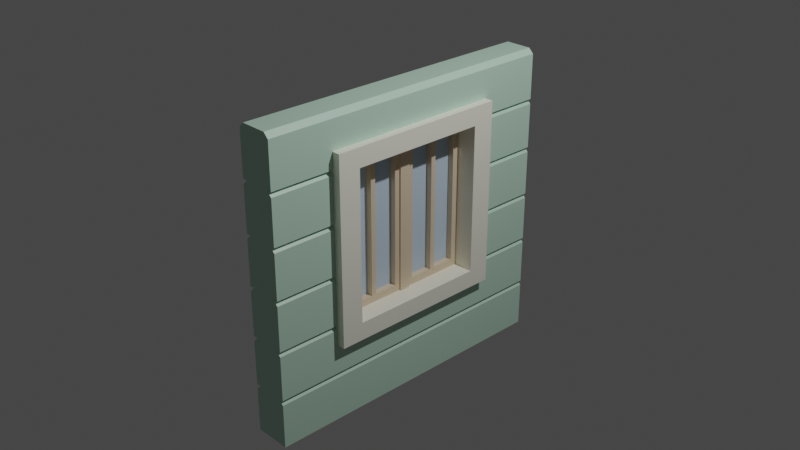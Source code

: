 # Source: Window01_house03.blend  (saved by Blender 2.90.8; exported with 4.5.12 LTS)
import bpy
from mathutils import Matrix  # noqa: F401  (used for matrix-valued properties, if any)

bpy.ops.wm.read_factory_settings(use_empty=True)
scene = bpy.context.scene
scene.name = 'Scene'

# ---- collections
col_collection = bpy.data.collections.new('Collection'); scene.collection.children.link(col_collection)

# ---- materials (node trees are filled in below, after node groups)
mat_green_house03 = bpy.data.materials.new('Green_house03')
mat_green_house03.alpha_threshold = 0.0
mat_green_house03.use_transparent_shadow = False
mat_green_house03.line_color = (0.0, 0.0, 0.0, 1.0)
mat_cream_house03 = bpy.data.materials.new('Cream_house03')
mat_cream_house03.use_transparent_shadow = False
mat_wood_house03 = bpy.data.materials.new('Wood_house03')
mat_wood_house03.use_transparent_shadow = False
mat_window_house03 = bpy.data.materials.new('Window_house03')
mat_window_house03.use_transparent_shadow = False

# ---- material node trees
mat_green_house03.use_nodes = True; mat_green_house03.node_tree.nodes.clear()
_N = mat_green_house03.node_tree.nodes; _L = mat_green_house03.node_tree.links
n0 = _N.new('ShaderNodeOutputMaterial'); n0.name = 'Material Output'; n0.location = (300, 300)
n1 = _N.new('ShaderNodeBsdfPrincipled'); n1.name = 'Principled BSDF'; n1.location = (10, 300)
n1.distribution = 'GGX'
n1.subsurface_method = 'BURLEY'
n1.inputs[0].default_value = (0.5089, 0.7305, 0.5972, 1.0)
n1.inputs[2].default_value = 0.4
n1.inputs[3].default_value = 1.45
n1.inputs[27].default_value = (0.0, 0.0, 0.0, 1.0)
n1.inputs[28].default_value = 1.0
_L.new(n1.outputs[0], n0.inputs[0])
n0.is_active_output = True
mat_cream_house03.use_nodes = True; mat_cream_house03.node_tree.nodes.clear()
_N = mat_cream_house03.node_tree.nodes; _L = mat_cream_house03.node_tree.links
n0 = _N.new('ShaderNodeBsdfPrincipled'); n0.name = 'Principled BSDF'; n0.location = (10, 300)
n0.distribution = 'GGX'
n0.subsurface_method = 'BURLEY'
n0.inputs[0].default_value = (0.8963, 0.8796, 0.7605, 1.0)
n0.inputs[3].default_value = 1.45
n0.inputs[27].default_value = (0.0, 0.0, 0.0, 1.0)
n0.inputs[28].default_value = 1.0
n1 = _N.new('ShaderNodeOutputMaterial'); n1.name = 'Material Output'; n1.location = (300, 300)
_L.new(n0.outputs[0], n1.inputs[0])
n1.is_active_output = True
mat_wood_house03.use_nodes = True; mat_wood_house03.node_tree.nodes.clear()
_N = mat_wood_house03.node_tree.nodes; _L = mat_wood_house03.node_tree.links
n0 = _N.new('ShaderNodeBsdfPrincipled'); n0.name = 'Principled BSDF'; n0.location = (10, 300)
n0.distribution = 'GGX'
n0.subsurface_method = 'BURLEY'
n0.inputs[0].default_value = (0.7305, 0.5841, 0.4125, 1.0)
n0.inputs[3].default_value = 1.45
n0.inputs[27].default_value = (0.0, 0.0, 0.0, 1.0)
n0.inputs[28].default_value = 1.0
n1 = _N.new('ShaderNodeOutputMaterial'); n1.name = 'Material Output'; n1.location = (300, 300)
_L.new(n0.outputs[0], n1.inputs[0])
n1.is_active_output = True
mat_window_house03.use_nodes = True; mat_window_house03.node_tree.nodes.clear()
_N = mat_window_house03.node_tree.nodes; _L = mat_window_house03.node_tree.links
n0 = _N.new('ShaderNodeBsdfPrincipled'); n0.name = 'Principled BSDF'; n0.location = (10, 300)
n0.distribution = 'GGX'
n0.subsurface_method = 'BURLEY'
n0.inputs[0].default_value = (0.5149, 0.6514, 0.7913, 1.0)
n0.inputs[3].default_value = 1.45
n0.inputs[27].default_value = (0.0, 0.0, 0.0, 1.0)
n0.inputs[28].default_value = 1.0
n1 = _N.new('ShaderNodeOutputMaterial'); n1.name = 'Material Output'; n1.location = (300, 300)
_L.new(n0.outputs[0], n1.inputs[0])
n1.is_active_output = True

# ---- world
world_world = bpy.data.worlds.new('World'); scene.world = world_world
world_world.use_nodes = True; world_world.node_tree.nodes.clear()
_N = world_world.node_tree.nodes; _L = world_world.node_tree.links
n0 = _N.new('ShaderNodeOutputWorld'); n0.name = 'World Output'; n0.location = (300, 300)
n1 = _N.new('ShaderNodeBackground'); n1.name = 'Background'; n1.location = (10, 300)
n1.inputs[0].default_value = (0.05088, 0.05088, 0.05088, 1.0)
_L.new(n1.outputs[0], n0.inputs[0])
n0.is_active_output = True
world_world.color = (0.05088, 0.05088, 0.05088)
world_world.use_sun_shadow = False
world_world.sun_shadow_jitter_overblur = 0.0

# ---- cameras
cam_camera = bpy.data.cameras.new('Camera')
cam_camera.clip_end = 100.0
cam_camera.ortho_scale = 7.314

# ---- lights
light_light = bpy.data.lights.new('Light', 'POINT')
light_light.transmission_factor = 0.0
light_light.energy = 1000.0
light_light.shadow_soft_size = 0.1
light_light.shadow_maximum_resolution = 0.006
light_light.use_absolute_resolution = True

# ---- meshes
me_cube_004 = bpy.data.meshes.new('Cube.004')
me_cube_004.from_pydata([(-0.1321, -1.722, -1.848), (-0.1321, -1.722, 1.456), (-0.1321, 1.722, -1.848), (-0.1321, 1.722, 1.456), (0.1279, -1.722, -1.848), (0.1279, -1.722, 1.456), (0.1279, 1.722, -1.848), (0.1279, 1.722, 1.456), (-0.1321, -1.722, -1.298), (-0.1321, -1.722, -0.7468), (-0.1321, -1.722, -0.196), (-0.1321, -1.722, 0.3548), (-0.1321, -1.722, 0.9057), (-0.1321, 1.722, 0.9057), (-0.1321, 1.722, 0.3548), (-0.1321, 1.722, -0.196), (-0.1321, 1.722, -0.7468), (-0.1321, 1.722, -1.298), (0.1279, 1.722, 0.9057), (0.1279, 1.722, 0.3548), (0.1279, 1.722, -0.196), (0.1279, 1.722, -0.7468), (0.1279, 1.722, -1.298), (0.1279, -1.722, 0.9057), (0.1279, -1.722, 0.3548), (0.1279, -1.722, -0.196), (0.1279, -1.722, -0.7468), (0.1279, -1.722, -1.298), (-0.2051, -1.722, 0.9057), (-0.2051, 1.722, 0.9057), (0.2009, 1.722, 0.9057), (0.2009, -1.722, 0.9057), (0.2009, 1.722, -1.848), (0.2009, -1.722, -1.848), (0.2009, 1.722, -1.298), (0.2009, -1.722, -1.298), (0.2009, 1.722, -0.7468), (0.2009, -1.722, -0.7468), (0.2009, 1.722, -0.196), (0.2009, -1.722, -0.196), (0.2009, 1.722, 0.3548), (0.2009, -1.722, 0.3548), (-0.2051, -1.722, -1.848), (-0.2051, 1.722, -1.848), (-0.2051, -1.722, -1.298), (-0.2051, 1.722, -1.298), (-0.2051, -1.722, -0.7468), (-0.2051, 1.722, -0.7468), (-0.2051, -1.722, -0.196), (-0.2051, 1.722, -0.196), (-0.2051, -1.722, 0.3548), (-0.2051, 1.722, 0.3548), (-0.1502, -1.722, 1.456), (-0.2051, -1.722, 1.402), (-0.2051, 1.722, 1.402), (-0.1502, 1.722, 1.456), (0.1459, 1.722, 1.456), (0.2009, 1.722, 1.402), (0.2009, -1.722, 1.402), (0.1459, -1.722, 1.456), (0.1459, 1.722, -1.298), (0.2009, 1.722, -1.353), (0.2009, -1.722, -1.353), (0.1459, -1.722, -1.298), (0.1459, 1.722, -0.7468), (0.2009, 1.722, -0.8018), (0.2009, -1.722, -0.8018), (0.1459, -1.722, -0.7468), (0.1459, 1.722, -0.196), (0.2009, 1.722, -0.2509), (0.2009, -1.722, -0.2509), (0.1459, -1.722, -0.196), (0.1459, 1.722, 0.3548), (0.2009, 1.722, 0.2999), (0.2009, -1.722, 0.2999), (0.1459, -1.722, 0.3548), (0.1459, 1.722, 0.9057), (0.2009, 1.722, 0.8507), (0.2009, -1.722, 0.8507), (0.1459, -1.722, 0.9057), (-0.1502, -1.722, -1.298), (-0.2051, -1.722, -1.353), (-0.2051, 1.722, -1.353), (-0.1502, 1.722, -1.298), (-0.1502, -1.722, -0.7468), (-0.2051, -1.722, -0.8018), (-0.2051, 1.722, -0.8018), (-0.1502, 1.722, -0.7468), (-0.1502, -1.722, -0.196), (-0.2051, -1.722, -0.2509), (-0.2051, 1.722, -0.2509), (-0.1502, 1.722, -0.196), (-0.1502, -1.722, 0.3548), (-0.2051, -1.722, 0.2999), (-0.2051, 1.722, 0.2999), (-0.1502, 1.722, 0.3548), (-0.1502, -1.722, 0.9057), (-0.2051, -1.722, 0.8507), (-0.2051, 1.722, 0.8507), (-0.1502, 1.722, 0.9057), (0.2009, -0.7985, -0.196), (0.1279, -0.7985, -0.196), (-0.1502, -0.7985, -0.7468), (-0.2051, -0.7985, -0.7468), (0.2009, -0.7985, 0.2999), (0.2009, -0.7985, -0.2509), (0.1459, -0.7985, -0.7468), (0.1879, -0.7985, -0.7888), (0.1279, -0.7985, 0.3548), (0.2009, -0.7985, 0.3548), (0.1459, -0.7985, -0.196), (-0.1922, -0.7985, -0.7888), (0.1459, -0.7985, 0.3548), (-0.1321, -0.7985, -0.7468), (0.1279, -0.7985, -0.7468), (0.2009, -0.7985, -0.7468), (-0.2051, -0.7985, 0.8507), (-0.2051, -0.7985, 0.3548), (-0.2051, -0.7985, -0.2509), (-0.1502, -0.7985, -0.196), (-0.2051, -0.7985, 0.2999), (-0.1321, -0.7985, 0.3548), (0.2009, -0.7985, 0.8507), (-0.1321, -0.7985, -0.196), (0.1708, -0.7985, 0.8808), (-0.2051, -0.7985, -0.196), (-0.1502, -0.7985, 0.3548), (-0.1751, -0.7985, 0.8808), (0.2009, 0.7985, -0.196), (0.1279, 0.7985, -0.196), (-0.2051, 0.7985, 0.8507), (0.2009, 0.7985, 0.2999), (0.2009, 0.7985, -0.2509), (0.2009, 0.7985, 0.8507), (0.1279, 0.7985, 0.3548), (0.2009, 0.7985, 0.3548), (0.1459, 0.7985, -0.196), (0.1459, 0.7985, 0.3548), (0.1708, 0.7985, 0.8808), (-0.1751, 0.7985, 0.8808), (-0.1502, 0.7985, -0.7468), (-0.2051, 0.7985, -0.7468), (-0.2051, 0.7985, 0.3548), (-0.2051, 0.7985, -0.2509), (-0.1502, 0.7985, -0.196), (-0.2051, 0.7985, 0.2999), (0.1459, 0.7985, -0.7468), (-0.1321, 0.7985, 0.3548), (0.1879, 0.7985, -0.7888), (-0.1922, 0.7985, -0.7888), (-0.1321, 0.7985, -0.196), (-0.2051, 0.7985, -0.196), (-0.1321, 0.7985, -0.7468), (-0.1502, 0.7985, 0.3548), (0.1279, 0.7985, -0.7468), (0.2009, 0.7985, -0.7468), (0.06908, -0.7985, 0.8703), (0.06908, -0.7985, -0.778), (-0.07333, -0.7985, 0.8703), (-0.07333, -0.7985, -0.778), (-0.07333, -0.1198, -0.778), (0.06908, -0.1198, 0.8703), (-0.07333, -0.1198, 0.8703), (0.06908, -0.1198, -0.778), (-0.07333, -0.6967, -0.778), (0.06908, -0.6967, 0.8703), (-0.07333, -0.6967, 0.8703), (0.06908, -0.6967, -0.778), (-0.07333, -0.7985, 0.7878), (0.06908, -0.7985, 0.7878), (-0.07333, -0.1198, 0.7878), (0.06908, -0.1198, 0.7878), (-0.07333, -0.6967, 0.7878), (0.06908, -0.6967, 0.7878), (0.06908, -0.7985, -0.6997), (-0.07333, -0.1198, -0.6997), (0.06908, -0.1198, -0.6997), (-0.07333, -0.6967, -0.6997), (0.06908, -0.6967, -0.6997), (-0.07333, -0.7985, -0.6997), (-0.07333, -0.4393, 0.8703), (0.06908, -0.4393, -0.778), (-0.07333, -0.4393, -0.778), (0.06908, -0.4393, 0.8703), (0.06908, -0.4393, 0.7878), (-0.07333, -0.4393, 0.7878), (-0.07333, -0.4393, -0.6997), (0.06908, -0.4393, -0.6997), (-0.07333, -0.3836, 0.8703), (0.06908, -0.3836, -0.778), (-0.07333, -0.3836, 0.7878), (-0.07333, -0.3836, -0.6997), (-0.07333, -0.3836, -0.778), (0.06908, -0.3836, 0.8703), (0.06908, -0.3836, 0.7878), (0.06908, -0.3836, -0.6997), (-0.07333, -0.7985, 0.3416), (0.06908, -0.7985, 0.3416), (-0.07333, -0.1198, 0.3416), (0.06908, -0.1198, 0.3416), (-0.07333, -0.6967, 0.3416), (0.06908, -0.6967, 0.3416), (-0.07333, -0.4393, 0.3416), (0.06908, -0.4393, 0.3416), (0.06908, -0.3836, 0.3416), (-0.07333, -0.3836, 0.3416), (0.06908, -0.7985, -0.1791), (-0.07333, -0.1198, -0.1791), (0.06908, -0.1198, -0.1791), (-0.07333, -0.6967, -0.1791), (0.06908, -0.6967, -0.1791), (-0.07333, -0.4393, -0.1791), (0.06908, -0.4393, -0.1791), (0.06908, -0.3836, -0.1791), (-0.07333, -0.3836, -0.1791), (-0.07333, -0.7985, -0.1791), (0.03505, -0.4393, 0.7878), (0.03505, -0.6967, 0.7878), (-0.0393, -0.3836, 0.7878), (-0.0393, -0.1198, 0.7878), (-0.0393, -0.1198, -0.1791), (-0.0393, -0.1198, -0.6997), (0.03505, -0.1198, -0.1791), (0.03505, -0.1198, -0.6997), (-0.0393, -0.6967, -0.1791), (-0.0393, -0.6967, -0.6997), (0.03505, -0.6967, -0.1791), (0.03505, -0.6967, -0.6997), (-0.0393, -0.3836, -0.6997), (0.03505, -0.4393, -0.6997), (-0.0393, -0.6967, 0.7878), (-0.0393, -0.4393, 0.7878), (-0.0393, -0.4393, -0.6997), (-0.0393, -0.4393, -0.1791), (0.03505, -0.4393, -0.1791), (0.03505, -0.1198, 0.7878), (0.03505, -0.3836, 0.7878), (0.03505, -0.3836, -0.6997), (0.03505, -0.3836, -0.1791), (-0.0393, -0.3836, -0.1791), (-0.0393, -0.1198, 0.3416), (0.03505, -0.1198, 0.3416), (-0.0393, -0.6967, 0.3416), (0.03505, -0.6967, 0.3416), (-0.0393, -0.4393, 0.3416), (0.03505, -0.4393, 0.3416), (0.03505, -0.3836, 0.3416), (-0.0393, -0.3836, 0.3416), (-0.07333, -0.05989, 0.8703), (0.06908, -0.05989, -0.778), (-0.07333, -0.05989, -0.778), (0.06908, -0.05989, 0.8703), (0.06908, -0.05989, 0.7878), (-0.07333, -0.05989, 0.7878), (-0.07333, -0.05989, -0.6997), (0.06908, -0.05989, -0.6997), (-0.07333, -0.05989, 0.3416), (0.06908, -0.05989, 0.3416), (0.06908, -0.05989, -0.1791), (-0.07333, -0.05989, -0.1791), (-0.092, -0.05989, 0.8703), (0.08774, -0.05989, -0.778), (-0.092, -0.05989, 0.7878), (-0.092, -0.05989, -0.6997), (-0.092, -0.05989, 0.3416), (-0.092, -0.05989, -0.1791), (-0.092, -0.05989, -0.778), (0.08774, -0.05989, 0.8703), (0.08774, -0.05989, 0.7878), (0.08774, -0.05989, -0.6997), (0.08774, -0.05989, 0.3416), (0.08774, -0.05989, -0.1791), (0.06908, 0.7985, 0.8703), (0.06908, 0.7985, -0.778), (-0.07333, 0.7985, 0.8703), (-0.07333, 0.7985, -0.778), (-0.07333, -8.598e-08, -0.778), (0.06908, -8.598e-08, 0.8703), (-0.07333, -8.598e-08, 0.8703), (0.06908, -8.598e-08, -0.778), (-0.07333, 0.1198, -0.778), (0.06908, 0.1198, 0.8703), (-0.07333, 0.1198, 0.8703), (0.06908, 0.1198, -0.778), (-0.07333, 0.6967, -0.778), (0.06908, 0.6967, 0.8703), (-0.07333, 0.6967, 0.8703), (0.06908, 0.6967, -0.778), (-0.07333, 0.7985, 0.7878), (0.06908, 0.7985, 0.7878), (0.06908, -8.598e-08, 0.7878), (-0.07333, -8.598e-08, 0.7878), (-0.07333, 0.1198, 0.7878), (0.06908, 0.1198, 0.7878), (-0.07333, 0.6967, 0.7878), (0.06908, 0.6967, 0.7878), (0.06908, 0.7985, -0.6997), (0.06908, -8.598e-08, -0.6997), (-0.07333, -8.598e-08, -0.6997), (-0.07333, 0.1198, -0.6997), (0.06908, 0.1198, -0.6997), (-0.07333, 0.6967, -0.6997), (0.06908, 0.6967, -0.6997), (-0.07333, 0.7985, -0.6997), (-0.07333, 0.4393, 0.8703), (0.06908, 0.4393, -0.778), (-0.07333, 0.4393, -0.778), (0.06908, 0.4393, 0.8703), (0.06908, 0.4393, 0.7878), (-0.07333, 0.4393, 0.7878), (-0.07333, 0.4393, -0.6997), (0.06908, 0.4393, -0.6997), (-0.07333, 0.3836, 0.8703), (0.06908, 0.3836, -0.778), (-0.07333, 0.3836, 0.7878), (-0.07333, 0.3836, -0.6997), (-0.07333, 0.3836, -0.778), (0.06908, 0.3836, 0.8703), (0.06908, 0.3836, 0.7878), (0.06908, 0.3836, -0.6997), (-0.07333, 0.7985, 0.3416), (0.06908, 0.7985, 0.3416), (0.06908, -8.598e-08, 0.3416), (-0.07333, -8.598e-08, 0.3416), (-0.07333, 0.1198, 0.3416), (0.06908, 0.1198, 0.3416), (-0.07333, 0.6967, 0.3416), (0.06908, 0.6967, 0.3416), (-0.07333, 0.4393, 0.3416), (0.06908, 0.4393, 0.3416), (0.06908, 0.3836, 0.3416), (-0.07333, 0.3836, 0.3416), (0.06908, 0.7985, -0.1791), (0.06908, -8.598e-08, -0.1791), (-0.07333, -8.598e-08, -0.1791), (-0.07333, 0.1198, -0.1791), (0.06908, 0.1198, -0.1791), (-0.07333, 0.6967, -0.1791), (0.06908, 0.6967, -0.1791), (-0.07333, 0.4393, -0.1791), (0.06908, 0.4393, -0.1791), (0.06908, 0.3836, -0.1791), (-0.07333, 0.3836, -0.1791), (-0.07333, 0.7985, -0.1791), (0.03505, 0.4393, 0.7878), (0.03505, 0.6967, 0.7878), (-0.0393, 0.3836, 0.7878), (-0.0393, 0.1198, 0.7878), (-0.0393, 0.1198, -0.1791), (-0.0393, 0.1198, -0.6997), (0.03505, 0.1198, -0.1791), (0.03505, 0.1198, -0.6997), (-0.0393, 0.6967, -0.1791), (-0.0393, 0.6967, -0.6997), (0.03505, 0.6967, -0.1791), (0.03505, 0.6967, -0.6997), (-0.0393, 0.3836, -0.6997), (0.03505, 0.4393, -0.6997), (-0.0393, 0.6967, 0.7878), (-0.0393, 0.4393, 0.7878), (-0.0393, 0.4393, -0.6997), (-0.0393, 0.4393, -0.1791), (0.03505, 0.4393, -0.1791), (0.03505, 0.1198, 0.7878), (0.03505, 0.3836, 0.7878), (0.03505, 0.3836, -0.6997), (0.03505, 0.3836, -0.1791), (-0.0393, 0.3836, -0.1791), (-0.0393, 0.1198, 0.3416), (0.03505, 0.1198, 0.3416), (-0.0393, 0.6967, 0.3416), (0.03505, 0.6967, 0.3416), (-0.0393, 0.4393, 0.3416), (0.03505, 0.4393, 0.3416), (0.03505, 0.3836, 0.3416), (-0.0393, 0.3836, 0.3416), (-0.07333, 0.05989, 0.8703), (0.06908, 0.05989, -0.778), (-0.07333, 0.05989, -0.778), (0.06908, 0.05989, 0.8703), (0.06908, 0.05989, 0.7878), (-0.07333, 0.05989, 0.7878), (-0.07333, 0.05989, -0.6997), (0.06908, 0.05989, -0.6997), (-0.07333, 0.05989, 0.3416), (0.06908, 0.05989, 0.3416), (0.06908, 0.05989, -0.1791), (-0.07333, 0.05989, -0.1791), (-0.092, 0.05989, 0.8703), (-0.092, -8.598e-08, 0.8703), (0.08774, 0.05989, -0.778), (0.08774, -8.598e-08, -0.778), (0.08774, -8.598e-08, -0.6997), (-0.092, -8.598e-08, -0.6997), (-0.092, -8.598e-08, -0.778), (0.08774, -8.598e-08, 0.8703), (0.08774, -8.598e-08, 0.7878), (-0.092, -8.598e-08, 0.7878), (-0.092, 0.05989, 0.7878), (0.08774, -8.598e-08, -0.1791), (-0.092, -8.598e-08, -0.1791), (-0.092, 0.05989, -0.6997), (0.08774, -8.598e-08, 0.3416), (-0.092, -8.598e-08, 0.3416), (-0.092, 0.05989, 0.3416), (-0.092, 0.05989, -0.1791), (-0.092, 0.05989, -0.778), (0.08774, 0.05989, 0.8703), (0.08774, 0.05989, 0.7878), (0.08774, 0.05989, -0.6997), (0.08774, 0.05989, 0.3416), (0.08774, 0.05989, -0.1791), (0.0006203, -0.7269, -0.7761), (0.0006203, -0.7269, 0.8419), (0.0006203, 0.7269, -0.7761), (0.0006203, 0.7269, 0.8419), (-0.004873, -0.7269, -0.7761), (-0.004873, -0.7269, 0.8419), (-0.004873, 0.7269, -0.7761), (-0.004873, 0.7269, 0.8419), (-0.248, -1.017, 0.88), (-0.248, -1.017, 1.088), (0.2926, -1.017, 0.88), (0.2926, -1.017, 1.088), (-0.248, -0.7705, 0.88), (-0.248, -0.7705, 1.088), (0.2926, -0.7705, 0.88), (0.2926, -0.7705, 1.088), (-0.248, -0.7705, -0.9745), (-0.248, -1.017, -0.9745), (0.2926, -1.017, -0.9745), (0.2926, -0.7705, -0.9745), (-0.248, -0.7705, -0.7782), (-0.248, -1.017, -0.7782), (0.2926, -1.017, -0.7782), (0.2926, -0.7705, -0.7782), (-0.248, 1.017, 0.88), (-0.248, 1.017, 1.088), (-0.248, -7.567e-08, 0.88), (-0.248, -7.567e-08, 1.088), (0.2926, 1.017, 0.88), (0.2926, 1.017, 1.088), (0.2926, -7.567e-08, 0.88), (0.2926, -7.567e-08, 1.088), (-0.248, 0.7705, 0.88), (-0.248, 0.7705, 1.088), (0.2926, 0.7705, 0.88), (0.2926, 0.7705, 1.088), (-0.248, 0.7705, -0.9745), (-0.248, 1.017, -0.9745), (0.2926, 1.017, -0.9745), (0.2926, 0.7705, -0.9745), (-0.248, 0.7705, -0.7782), (-0.248, 1.017, -0.7782), (0.2926, 1.017, -0.7782), (0.2926, 0.7705, -0.7782), (0.2926, -7.567e-08, -0.9745), (-0.248, -7.567e-08, -0.9745), (-0.248, -7.567e-08, -0.7782), (0.2926, -7.567e-08, -0.7782)], [], [(13, 3, 7, 18), (23, 5, 1, 12), (2, 6, 4, 0), (7, 3, 1, 5), (4, 27, 8, 0), (27, 26, 9, 8), (26, 25, 10, 9), (25, 24, 11, 10), (24, 23, 12, 11), (2, 17, 22, 6), (17, 16, 21, 22), (16, 15, 20, 21), (15, 14, 19, 20), (14, 13, 18, 19), (3, 55, 52, 1), (28, 53, 54, 29), (13, 29, 54, 55, 3), (7, 56, 57, 30, 18), (12, 28, 29, 13), (5, 59, 56, 7), (30, 57, 58, 31), (23, 31, 58, 59, 5), (22, 60, 61, 32, 6), (18, 30, 31, 23), (27, 63, 60, 22), (32, 61, 62, 33), (4, 33, 62, 63, 27), (21, 64, 65, 34, 22), (6, 32, 33, 4), (26, 67, 106, 114), (34, 65, 66, 35), (27, 35, 66, 67, 26), (20, 68, 69, 36, 21), (22, 34, 35, 27), (25, 71, 110, 101), (36, 69, 132, 155), (26, 37, 70, 71, 25), (19, 72, 73, 38, 20), (21, 36, 155, 154), (24, 75, 112, 108), (38, 73, 131, 128), (25, 39, 74, 75, 24), (18, 76, 77, 40, 19), (20, 38, 128, 129), (23, 79, 76, 18), (40, 77, 133, 135), (24, 41, 78, 79, 23), (8, 80, 81, 42, 0), (19, 40, 135, 134), (17, 83, 80, 8), (42, 81, 82, 43), (2, 43, 82, 83, 17), (9, 84, 85, 44, 8), (0, 42, 43, 2), (16, 87, 140, 152), (44, 85, 86, 45), (17, 45, 86, 87, 16), (10, 88, 89, 46, 9), (8, 44, 45, 17), (15, 91, 144, 150), (46, 89, 118, 103), (16, 47, 90, 91, 15), (11, 92, 93, 48, 10), (9, 46, 103, 113), (14, 95, 153, 147), (48, 93, 120, 125), (15, 49, 94, 95, 14), (12, 96, 97, 50, 11), (10, 48, 125, 123), (13, 99, 96, 12), (50, 97, 116, 117), (14, 51, 98, 99, 13), (11, 50, 117, 121), (54, 53, 52, 55), (58, 57, 56, 59), (62, 61, 60, 63), (66, 65, 64, 146, 148, 107, 106, 67), (70, 105, 110, 71), (74, 104, 112, 75), (78, 122, 124, 138, 133, 77, 76, 79), (82, 81, 80, 83), (86, 85, 84, 102, 111, 149, 140, 87), (90, 143, 144, 91), (94, 145, 153, 95), (98, 130, 139, 127, 116, 97, 96, 99), (1, 52, 53, 28, 12), (152, 141, 47, 16), (136, 132, 69, 68), (119, 118, 89, 88), (126, 120, 93, 92), (137, 131, 73, 72), (142, 130, 98, 51), (123, 119, 88, 10), (108, 109, 41, 24), (111, 107, 148, 149), (134, 137, 72, 19), (154, 146, 64, 21), (150, 151, 49, 15), (101, 100, 39, 25), (121, 126, 92, 11), (149, 148, 146, 154, 155, 132, 136, 129, 128, 131, 137, 134, 135, 133, 138, 139, 130, 142, 147, 153, 145, 151, 150, 144, 143, 141, 152, 140), (124, 127, 139, 138), (113, 102, 84, 9), (147, 142, 51, 14), (115, 105, 70, 37), (109, 122, 78, 41), (114, 115, 37, 26), (107, 111, 102, 113, 103, 118, 119, 123, 125, 120, 126, 121, 117, 116, 127, 124, 122, 109, 108, 112, 104, 100, 101, 110, 105, 115, 114, 106), (100, 104, 74, 39), (141, 143, 90, 47), (129, 136, 68, 20), (151, 145, 94, 49), (165, 166, 158, 156), (169, 156, 158, 168), (164, 167, 157, 159), (173, 165, 156, 169), (190, 188, 162, 170), (252, 251, 161, 171), (250, 249, 163, 160), (251, 248, 162, 161), (168, 158, 166, 172), (184, 183, 165, 173), (182, 181, 167, 164), (183, 180, 166, 165), (205, 190, 218, 247), (196, 168, 172, 200), (257, 252, 171, 199), (184, 173, 217, 216), (201, 173, 169, 197), (197, 169, 168, 196), (157, 174, 179, 159), (167, 178, 174, 157), (192, 191, 175, 160), (249, 255, 176, 163), (159, 179, 177, 164), (181, 187, 178, 167), (189, 195, 187, 181), (164, 177, 186, 182), (177, 209, 224, 225), (204, 194, 184, 203), (193, 188, 180, 183), (192, 189, 181, 182), (194, 193, 183, 184), (172, 166, 180, 185), (171, 161, 193, 194), (160, 163, 189, 192), (161, 162, 188, 193), (194, 204, 246, 236), (163, 176, 195, 189), (182, 186, 191, 192), (202, 185, 190, 205), (185, 180, 188, 190), (211, 202, 205, 214), (176, 208, 222, 223), (213, 204, 203, 212), (203, 184, 216, 245), (206, 197, 196, 215), (210, 201, 197, 206), (256, 253, 262, 264), (207, 175, 221, 220), (258, 257, 199, 208), (215, 196, 200, 209), (213, 195, 237, 238), (185, 202, 244, 231), (179, 215, 209, 177), (255, 258, 208, 176), (178, 187, 229, 227), (178, 210, 206, 174), (174, 206, 215, 179), (214, 205, 247, 239), (195, 213, 212, 187), (173, 201, 243, 217), (186, 211, 214, 191), (191, 214, 239, 228), (210, 178, 227, 226), (172, 185, 231, 230), (198, 207, 220, 240), (190, 170, 219, 218), (186, 177, 225, 232), (208, 199, 241, 222), (209, 200, 242, 224), (201, 210, 226, 243), (171, 194, 236, 235), (170, 198, 240, 219), (202, 211, 233, 244), (175, 191, 228, 221), (195, 176, 223, 237), (211, 186, 232, 233), (199, 171, 235, 241), (212, 203, 245, 234), (187, 212, 234, 229), (200, 172, 230, 242), (204, 213, 238, 246), (236, 246, 247, 218), (246, 238, 239, 247), (238, 237, 228, 239), (237, 223, 221, 228), (223, 222, 220, 221), (222, 241, 240, 220), (241, 235, 219, 240), (235, 236, 218, 219), (231, 244, 245, 216), (244, 233, 234, 245), (233, 232, 229, 234), (232, 225, 227, 229), (225, 224, 226, 227), (224, 242, 243, 226), (242, 230, 217, 243), (230, 231, 216, 217), (175, 207, 259, 254), (277, 251, 267, 395), (207, 198, 256, 259), (249, 279, 391, 261), (160, 175, 254, 250), (198, 170, 253, 256), (250, 254, 263, 266), (277, 278, 248, 251), (276, 279, 249, 250), (276, 250, 266, 394), (170, 162, 248, 253), (262, 260, 389, 397), (264, 262, 397, 403), (266, 263, 393, 394), (265, 264, 403, 400), (263, 265, 400, 393), (392, 399, 271, 269), (399, 402, 270, 271), (391, 392, 269, 261), (402, 396, 268, 270), (396, 395, 267, 268), (252, 257, 270, 268), (254, 259, 265, 263), (258, 255, 269, 271), (257, 258, 271, 270), (251, 252, 268, 267), (259, 256, 264, 265), (253, 248, 260, 262), (255, 249, 261, 269), (248, 278, 389, 260), (285, 272, 274, 286), (289, 288, 274, 272), (290, 277, 278, 291), (284, 275, 273, 287), (295, 289, 272, 285), (278, 389, 397, 291), (314, 292, 282, 312), (380, 293, 281, 379), (378, 280, 283, 377), (379, 281, 282, 376), (288, 294, 286, 274), (308, 295, 285, 307), (306, 284, 287, 305), (307, 285, 286, 304), (331, 375, 346, 314), (320, 326, 294, 288), (385, 325, 293, 380), (308, 344, 345, 295), (297, 392, 399, 333), (327, 321, 289, 295), (322, 290, 291, 323), (321, 320, 288, 289), (273, 275, 303, 296), (279, 297, 298, 276), (287, 273, 296, 302), (279, 391, 392, 297), (316, 280, 299, 315), (377, 283, 300, 383), (275, 284, 301, 303), (305, 287, 302, 311), (313, 305, 311, 319), (284, 306, 310, 301), (301, 353, 352, 337), (330, 329, 308, 318), (317, 307, 304, 312), (316, 306, 305, 313), (318, 308, 307, 317), (294, 309, 304, 286), (293, 318, 317, 281), (280, 316, 313, 283), (281, 317, 312, 282), (318, 364, 374, 330), (283, 313, 319, 300), (306, 316, 315, 310), (328, 331, 314, 309), (309, 314, 312, 304), (339, 342, 331, 328), (300, 351, 350, 336), (341, 340, 329, 330), (329, 373, 344, 308), (332, 343, 320, 321), (333, 322, 323, 334), (338, 332, 321, 327), (384, 404, 398, 381), (335, 348, 349, 299), (386, 336, 325, 385), (343, 337, 326, 320), (341, 366, 365, 319), (309, 359, 372, 328), (303, 301, 337, 343), (383, 300, 336, 386), (302, 355, 357, 311), (290, 396, 395, 277), (302, 296, 332, 338), (297, 333, 334, 298), (296, 303, 343, 332), (342, 367, 375, 331), (319, 311, 340, 341), (295, 345, 371, 327), (310, 315, 342, 339), (315, 356, 367, 342), (338, 354, 355, 302), (294, 358, 359, 309), (324, 368, 348, 335), (314, 346, 347, 292), (310, 360, 353, 301), (336, 350, 369, 325), (337, 352, 370, 326), (327, 371, 354, 338), (293, 363, 364, 318), (292, 347, 368, 324), (328, 372, 361, 339), (299, 349, 356, 315), (319, 365, 351, 300), (339, 361, 360, 310), (325, 369, 363, 293), (340, 362, 373, 329), (311, 357, 362, 340), (326, 370, 358, 294), (330, 374, 366, 341), (364, 346, 375, 374), (374, 375, 367, 366), (366, 367, 356, 365), (365, 356, 349, 351), (351, 349, 348, 350), (350, 348, 368, 369), (369, 368, 347, 363), (363, 347, 346, 364), (359, 344, 373, 372), (372, 373, 362, 361), (361, 362, 357, 360), (360, 357, 355, 353), (353, 355, 354, 352), (352, 354, 371, 370), (370, 371, 345, 358), (358, 345, 344, 359), (299, 382, 387, 335), (277, 395, 407, 379), (323, 403, 400, 334), (335, 387, 384, 324), (377, 390, 391, 279), (280, 378, 382, 299), (324, 384, 381, 292), (378, 406, 401, 382), (277, 379, 376, 278), (276, 378, 377, 279), (276, 394, 406, 378), (292, 381, 376, 282), (398, 397, 389, 388), (404, 403, 397, 398), (406, 394, 393, 401), (405, 400, 403, 404), (401, 393, 400, 405), (392, 409, 411, 399), (399, 411, 410, 402), (391, 390, 409, 392), (402, 410, 408, 396), (396, 408, 407, 395), (380, 408, 410, 385), (334, 400, 393, 298), (382, 401, 405, 387), (298, 393, 394, 276), (386, 411, 409, 383), (385, 410, 411, 386), (379, 407, 408, 380), (387, 405, 404, 384), (322, 402, 396, 290), (381, 398, 388, 376), (383, 409, 390, 377), (333, 399, 402, 322), (376, 388, 389, 278), (291, 397, 403, 323), (412, 413, 415, 414), (414, 415, 419, 418), (418, 419, 417, 416), (416, 417, 413, 412), (414, 418, 416, 412), (419, 415, 413, 417), (424, 425, 439, 438), (426, 427, 423, 422), (422, 423, 421, 420), (433, 432, 428, 429), (427, 425, 421, 423), (443, 439, 425, 427), (438, 442, 426, 424), (442, 443, 427, 426), (420, 421, 425, 424), (428, 431, 430, 429), (435, 434, 430, 431), (434, 433, 429, 430), (435, 431, 456, 459), (424, 426, 435, 432), (422, 420, 433, 434), (426, 422, 434, 435), (420, 424, 432, 433), (431, 428, 457, 456), (432, 435, 459, 458), (428, 432, 458, 457), (444, 438, 439, 445), (438, 442, 443, 439), (446, 440, 441, 447), (440, 436, 437, 441), (453, 449, 448, 452), (447, 441, 437, 445), (443, 447, 445, 439), (438, 444, 446, 442), (442, 446, 447, 443), (436, 444, 445, 437), (448, 449, 450, 451), (455, 451, 450, 454), (454, 450, 449, 453), (455, 459, 456, 451), (444, 452, 455, 446), (440, 454, 453, 436), (446, 455, 454, 440), (436, 453, 452, 444), (458, 457, 456, 459), (451, 456, 457, 448), (452, 458, 459, 455), (448, 457, 458, 452)])
me_cube_004.polygons.foreach_set('material_index', [0, 0, 0, 0, 0, 0, 0, 0, 0, 0, 0, 0, 0, 0, 0, 0, 0, 0, 0, 0, 0, 0, 0, 0, 0, 0, 0, 0, 0, 0, 0, 0, 0, 0, 0, 0, 0, 0, 0, 0, 0, 0, 0, 0, 0, 0, 0, 0, 0, 0, 0, 0, 0, 0, 0, 0, 0, 0, 0, 0, 0, 0, 0, 0, 0, 0, 0, 0, 0, 0, 0, 0, 0, 0, 0, 0, 0, 0, 0, 0, 0, 0, 0, 0, 0, 0, 0, 0, 0, 0, 0, 0, 0, 0, 0, 0, 0, 0, 0, 0, 0, 0, 0, 0, 0, 0, 0, 0, 0, 0, 0, 0, 2, 2, 2, 2, 2, 2, 2, 2, 2, 2, 2, 2, 2, 2, 2, 2, 2, 2, 2, 2, 2, 2, 2, 2, 2, 2, 2, 2, 2, 2, 2, 2, 2, 2, 2, 2, 2, 2, 2, 2, 2, 2, 2, 2, 2, 2, 2, 2, 2, 2, 2, 2, 2, 2, 2, 2, 2, 2, 2, 2, 2, 2, 2, 2, 2, 2, 2, 2, 2, 2, 2, 2, 2, 2, 2, 2, 2, 2, 2, 2, 2, 2, 2, 2, 2, 2, 2, 2, 2, 2, 2, 2, 2, 2, 2, 2, 2, 2, 2, 2, 2, 2, 2, 2, 2, 2, 2, 2, 2, 2, 2, 2, 2, 2, 2, 2, 2, 2, 2, 2, 2, 2, 2, 2, 2, 2, 2, 2, 2, 2, 2, 2, 2, 2, 2, 2, 2, 2, 2, 2, 2, 2, 2, 2, 2, 2, 2, 2, 2, 2, 2, 2, 2, 2, 2, 2, 2, 2, 2, 2, 2, 2, 2, 2, 2, 2, 2, 2, 2, 2, 2, 2, 2, 2, 2, 2, 2, 2, 2, 2, 2, 2, 2, 2, 2, 2, 2, 2, 2, 2, 2, 2, 2, 2, 2, 2, 2, 2, 2, 2, 2, 2, 2, 2, 2, 2, 2, 2, 2, 2, 2, 2, 2, 2, 2, 2, 2, 2, 2, 2, 2, 2, 2, 2, 2, 2, 2, 2, 2, 2, 2, 2, 2, 2, 2, 2, 2, 2, 2, 2, 2, 2, 2, 2, 2, 2, 2, 2, 2, 2, 2, 2, 2, 2, 2, 2, 2, 2, 2, 2, 2, 2, 2, 2, 2, 2, 2, 2, 2, 3, 3, 3, 3, 3, 3, 1, 1, 1, 1, 1, 1, 1, 1, 1, 1, 1, 1, 1, 1, 1, 1, 1, 1, 1, 1, 1, 1, 1, 1, 1, 1, 1, 1, 1, 1, 1, 1, 1, 1, 1, 1, 1, 1, 1, 1, 1, 1])
_uv = me_cube_004.uv_layers.new(name='UVMap')
_uv.uv.foreach_set('vector', [0.5833, 0.25, 0.625, 0.25, 0.625, 0.5, 0.5833, 0.5, 0.5833, 0.75, 0.625, 0.75, 0.625, 1.0, 0.5833, 1.0, 0.125, 0.5, 0.375, 0.5, 0.375, 0.75, 0.125, 0.75, 0.625, 0.5, 0.875, 0.5, 0.875, 0.75, 0.625, 0.75, 0.375, 0.75, 0.4167, 0.75, 0.4167, 1.0, 0.375, 1.0, 0.4167, 0.75, 0.4583, 0.75, 0.4583, 1.0, 0.4167, 1.0, 0.4583, 0.75, 0.5, 0.75, 0.5, 1.0, 0.4583, 1.0, 0.5, 0.75, 0.5417, 0.75, 0.5417, 1.0, 0.5, 1.0, 0.5417, 0.75, 0.5833, 0.75, 0.5833, 1.0, 0.5417, 1.0, 0.375, 0.25, 0.4167, 0.25, 0.4167, 0.5, 0.375, 0.5, 0.4167, 0.25, 0.4583, 0.25, 0.4583, 0.5, 0.4167, 0.5, 0.4583, 0.25, 0.5, 0.25, 0.5, 0.5, 0.4583, 0.5, 0.5, 0.25, 0.5417, 0.25, 0.5417, 0.5, 0.5, 0.5, 0.5417, 0.25, 0.5833, 0.25, 0.5833, 0.5, 0.5417, 0.5, 0.625, 0.25, 0.625, 0.25, 0.625, 0.0, 0.625, 0.0, 0.5833, 0.0, 0.6208, 0.0, 0.6208, 0.25, 0.5833, 0.25, 0.5833, 0.25, 0.5833, 0.25, 0.6208, 0.25, 0.625, 0.25, 0.625, 0.25, 0.625, 0.5, 0.625, 0.5, 0.6208, 0.5, 0.5833, 0.5, 0.5833, 0.5, 0.5833, 0.0, 0.5833, 0.0, 0.5833, 0.25, 0.5833, 0.25, 0.625, 0.75, 0.625, 0.75, 0.625, 0.5, 0.625, 0.5, 0.5833, 0.5, 0.6208, 0.5, 0.6208, 0.75, 0.5833, 0.75, 0.5833, 0.75, 0.5833, 0.75, 0.6208, 0.75, 0.625, 0.75, 0.625, 0.75, 0.4167, 0.5, 0.4167, 0.5, 0.4125, 0.5, 0.375, 0.5, 0.375, 0.5, 0.5833, 0.5, 0.5833, 0.5, 0.5833, 0.75, 0.5833, 0.75, 0.4167, 0.75, 0.4167, 0.75, 0.4167, 0.5, 0.4167, 0.5, 0.375, 0.5, 0.4125, 0.5, 0.4125, 0.75, 0.375, 0.75, 0.375, 0.75, 0.375, 0.75, 0.4125, 0.75, 0.4167, 0.75, 0.4167, 0.75, 0.4583, 0.5, 0.4583, 0.5, 0.4542, 0.5, 0.4167, 0.5, 0.4167, 0.5, 0.375, 0.5, 0.375, 0.5, 0.375, 0.75, 0.375, 0.75, 0.4583, 0.75, 0.4583, 0.75, 0.4583, 0.683, 0.4583, 0.683, 0.4167, 0.5, 0.4542, 0.5, 0.4542, 0.75, 0.4167, 0.75, 0.4167, 0.75, 0.4167, 0.75, 0.4542, 0.75, 0.4583, 0.75, 0.4583, 0.75, 0.5, 0.5, 0.5, 0.5, 0.4958, 0.5, 0.4583, 0.5, 0.4583, 0.5, 0.4167, 0.5, 0.4167, 0.5, 0.4167, 0.75, 0.4167, 0.75, 0.5, 0.75, 0.5, 0.75, 0.5, 0.683, 0.5, 0.683, 0.4583, 0.5, 0.4958, 0.5, 0.4958, 0.567, 0.4583, 0.567, 0.4583, 0.75, 0.4583, 0.75, 0.4958, 0.75, 0.5, 0.75, 0.5, 0.75, 0.5417, 0.5, 0.5417, 0.5, 0.5375, 0.5, 0.5, 0.5, 0.5, 0.5, 0.4583, 0.5, 0.4583, 0.5, 0.4583, 0.567, 0.4583, 0.567, 0.5417, 0.75, 0.5417, 0.75, 0.5417, 0.683, 0.5417, 0.683, 0.5, 0.5, 0.5375, 0.5, 0.5375, 0.567, 0.5, 0.567, 0.5, 0.75, 0.5, 0.75, 0.5375, 0.75, 0.5417, 0.75, 0.5417, 0.75, 0.5833, 0.5, 0.5833, 0.5, 0.5792, 0.5, 0.5417, 0.5, 0.5417, 0.5, 0.5, 0.5, 0.5, 0.5, 0.5, 0.567, 0.5, 0.567, 0.5833, 0.75, 0.5833, 0.75, 0.5833, 0.5, 0.5833, 0.5, 0.5417, 0.5, 0.5792, 0.5, 0.5792, 0.567, 0.5417, 0.567, 0.5417, 0.75, 0.5417, 0.75, 0.5792, 0.75, 0.5833, 0.75, 0.5833, 0.75, 0.4167, 0.0, 0.4167, 0.0, 0.4125, 0.0, 0.375, 0.0, 0.375, 0.0, 0.5417, 0.5, 0.5417, 0.5, 0.5417, 0.567, 0.5417, 0.567, 0.4167, 0.25, 0.4167, 0.25, 0.4167, 0.0, 0.4167, 0.0, 0.375, 0.0, 0.4125, 0.0, 0.4125, 0.25, 0.375, 0.25, 0.375, 0.25, 0.375, 0.25, 0.4125, 0.25, 0.4167, 0.25, 0.4167, 0.25, 0.4583, 0.0, 0.4583, 0.0, 0.4542, 0.0, 0.4167, 0.0, 0.4167, 0.0, 0.375, 0.0, 0.375, 0.0, 0.375, 0.25, 0.375, 0.25, 0.4583, 0.25, 0.4583, 0.25, 0.4583, 0.183, 0.4583, 0.183, 0.4167, 0.0, 0.4542, 0.0, 0.4542, 0.25, 0.4167, 0.25, 0.4167, 0.25, 0.4167, 0.25, 0.4542, 0.25, 0.4583, 0.25, 0.4583, 0.25, 0.5, 0.0, 0.5, 0.0, 0.4958, 0.0, 0.4583, 0.0, 0.4583, 0.0, 0.4167, 0.0, 0.4167, 0.0, 0.4167, 0.25, 0.4167, 0.25, 0.5, 0.25, 0.5, 0.25, 0.5, 0.183, 0.5, 0.183, 0.4583, 0.0, 0.4958, 0.0, 0.4958, 0.06702, 0.4583, 0.06702, 0.4583, 0.25, 0.4583, 0.25, 0.4958, 0.25, 0.5, 0.25, 0.5, 0.25, 0.5417, 0.0, 0.5417, 0.0, 0.5375, 0.0, 0.5, 0.0, 0.5, 0.0, 0.4583, 0.0, 0.4583, 0.0, 0.4583, 0.06702, 0.4583, 0.06702, 0.5417, 0.25, 0.5417, 0.25, 0.5417, 0.183, 0.5417, 0.183, 0.5, 0.0, 0.5375, 0.0, 0.5375, 0.06702, 0.5, 0.06702, 0.5, 0.25, 0.5, 0.25, 0.5375, 0.25, 0.5417, 0.25, 0.5417, 0.25, 0.5833, 0.0, 0.5833, 0.0, 0.5792, 0.0, 0.5417, 0.0, 0.5417, 0.0, 0.5, 0.0, 0.5, 0.0, 0.5, 0.06702, 0.5, 0.06702, 0.5833, 0.25, 0.5833, 0.25, 0.5833, 0.0, 0.5833, 0.0, 0.5417, 0.0, 0.5792, 0.0, 0.5792, 0.06702, 0.5417, 0.06702, 0.5417, 0.25, 0.5417, 0.25, 0.5792, 0.25, 0.5833, 0.25, 0.5833, 0.25, 0.5417, 0.0, 0.5417, 0.0, 0.5417, 0.06702, 0.5417, 0.06702, 0.6208, 0.25, 0.6208, 0.0, 0.625, 0.0, 0.625, 0.25, 0.6208, 0.75, 0.6208, 0.5, 0.625, 0.5, 0.625, 0.75, 0.4125, 0.75, 0.4125, 0.5, 0.4167, 0.5, 0.4167, 0.75, 0.4542, 0.75, 0.4542, 0.5, 0.4583, 0.5, 0.4583, 0.567, 0.4552, 0.567, 0.4552, 0.683, 0.4583, 0.683, 0.4583, 0.75, 0.4958, 0.75, 0.4958, 0.683, 0.5, 0.683, 0.5, 0.75, 0.5375, 0.75, 0.5375, 0.683, 0.5417, 0.683, 0.5417, 0.75, 0.5792, 0.75, 0.5792, 0.683, 0.5814, 0.683, 0.5814, 0.567, 0.5792, 0.567, 0.5792, 0.5, 0.5833, 0.5, 0.5833, 0.75, 0.4125, 0.25, 0.4125, 0.0, 0.4167, 0.0, 0.4167, 0.25, 0.4542, 0.25, 0.4542, 0.0, 0.4583, 0.0, 0.4583, 0.06702, 0.4552, 0.06702, 0.4552, 0.183, 0.4583, 0.183, 0.4583, 0.25, 0.4958, 0.25, 0.4958, 0.183, 0.5, 0.183, 0.5, 0.25, 0.5375, 0.25, 0.5375, 0.183, 0.5417, 0.183, 0.5417, 0.25, 0.5792, 0.25, 0.5792, 0.183, 0.5814, 0.183, 0.5814, 0.06702, 0.5792, 0.06702, 0.5792, 0.0, 0.5833, 0.0, 0.5833, 0.25, 0.625, 0.0, 0.625, 0.0, 0.6208, 0.0, 0.5833, 0.0, 0.5833, 0.0, 0.4583, 0.183, 0.4583, 0.183, 0.4583, 0.25, 0.4583, 0.25, 0.5, 0.567, 0.4958, 0.567, 0.4958, 0.5, 0.5, 0.5, 0.5, 0.06702, 0.4958, 0.06702, 0.4958, 0.0, 0.5, 0.0, 0.5417, 0.06702, 0.5375, 0.06702, 0.5375, 0.0, 0.5417, 0.0, 0.5417, 0.567, 0.5375, 0.567, 0.5375, 0.5, 0.5417, 0.5, 0.5417, 0.183, 0.5792, 0.183, 0.5792, 0.25, 0.5417, 0.25, 0.5, 0.06702, 0.5, 0.06702, 0.5, 0.0, 0.5, 0.0, 0.5417, 0.683, 0.5417, 0.683, 0.5417, 0.75, 0.5417, 0.75, 0.1634, 0.75, 0.3366, 0.75, 0.3366, 0.5, 0.1634, 0.5, 0.5417, 0.567, 0.5417, 0.567, 0.5417, 0.5, 0.5417, 0.5, 0.4583, 0.567, 0.4583, 0.567, 0.4583, 0.5, 0.4583, 0.5, 0.5, 0.183, 0.5, 0.183, 0.5, 0.25, 0.5, 0.25, 0.5, 0.683, 0.5, 0.683, 0.5, 0.75, 0.5, 0.75, 0.5417, 0.06702, 0.5417, 0.06702, 0.5417, 0.0, 0.5417, 0.0, 0.375, 0.2884, 0.375, 0.4616, 0.3813, 0.4424, 0.3813, 0.4342, 0.3813, 0.4675, 0.4555, 0.4675, 0.4638, 0.4424, 0.4638, 0.4342, 0.4638, 0.4675, 0.538, 0.4675, 0.5463, 0.4424, 0.5463, 0.4342, 0.5463, 0.4675, 0.6205, 0.4675, 0.625, 0.4538, 0.625, 0.2962, 0.6205, 0.2825, 0.5463, 0.2825, 0.5463, 0.3158, 0.5463, 0.3076, 0.538, 0.2825, 0.4638, 0.2825, 0.4638, 0.3158, 0.4638, 0.3076, 0.4555, 0.2825, 0.3813, 0.2825, 0.3813, 0.3158, 0.3813, 0.3076, 0.6712, 0.75, 0.8288, 0.75, 0.8288, 0.5, 0.6712, 0.5, 0.4583, 0.06702, 0.4583, 0.06702, 0.4583, 0.0, 0.4583, 0.0, 0.5417, 0.183, 0.5417, 0.183, 0.5417, 0.25, 0.5417, 0.25, 0.4583, 0.683, 0.4958, 0.683, 0.4958, 0.75, 0.4583, 0.75, 0.5417, 0.683, 0.5792, 0.683, 0.5792, 0.75, 0.5417, 0.75, 0.4583, 0.683, 0.4583, 0.683, 0.4583, 0.75, 0.4583, 0.75, 0.375, 0.7884, 0.375, 0.9616, 0.3813, 0.9424, 0.3813, 0.9342, 0.3813, 0.9675, 0.4555, 0.9675, 0.4638, 0.9424, 0.4638, 0.9342, 0.4638, 0.9675, 0.538, 0.9675, 0.5463, 0.9424, 0.5463, 0.9342, 0.5463, 0.9675, 0.6205, 0.9675, 0.625, 0.9538, 0.625, 0.7962, 0.6205, 0.7825, 0.5463, 0.7825, 0.5463, 0.8158, 0.5463, 0.8076, 0.538, 0.7825, 0.4638, 0.7825, 0.4638, 0.8158, 0.4638, 0.8076, 0.4555, 0.7825, 0.3813, 0.7825, 0.3813, 0.8158, 0.3813, 0.8076, 0.5, 0.683, 0.5375, 0.683, 0.5375, 0.75, 0.5, 0.75, 0.4583, 0.183, 0.4958, 0.183, 0.4958, 0.25, 0.4583, 0.25, 0.5, 0.567, 0.5, 0.567, 0.5, 0.5, 0.5, 0.5, 0.5, 0.183, 0.5375, 0.183, 0.5375, 0.25, 0.5, 0.25, 0.625, 0.7341, 0.875, 0.7341, 0.875, 0.75, 0.625, 0.75, 0.6125, 0.75, 0.625, 0.75, 0.625, 1.0, 0.6125, 1.0, 0.125, 0.7341, 0.375, 0.7341, 0.375, 0.75, 0.125, 0.75, 0.6125, 0.7341, 0.625, 0.7341, 0.625, 0.75, 0.6125, 0.75, 0.6125, 0.06896, 0.625, 0.06896, 0.625, 0.1063, 0.6125, 0.1063, 0.6125, 0.6344, 0.625, 0.6344, 0.625, 0.6437, 0.6125, 0.6437, 0.125, 0.6344, 0.375, 0.6344, 0.375, 0.6437, 0.125, 0.6438, 0.625, 0.6344, 0.875, 0.6344, 0.875, 0.6437, 0.625, 0.6437, 0.6125, 0.0, 0.625, 0.0, 0.625, 0.01594, 0.6125, 0.01594, 0.6125, 0.6889, 0.625, 0.6889, 0.625, 0.7341, 0.6125, 0.7341, 0.125, 0.6889, 0.375, 0.6889, 0.375, 0.7341, 0.125, 0.7341, 0.625, 0.6889, 0.875, 0.6889, 0.875, 0.7341, 0.625, 0.7341, 0.5448, 0.06896, 0.6125, 0.06896, 0.6125, 0.06896, 0.5448, 0.06896, 0.5448, 0.0, 0.6125, 0.0, 0.6125, 0.01594, 0.5448, 0.01594, 0.5448, 0.6344, 0.6125, 0.6344, 0.6125, 0.6437, 0.5448, 0.6437, 0.6125, 0.6889, 0.6125, 0.7341, 0.6125, 0.7341, 0.6125, 0.6889, 0.5448, 0.7341, 0.6125, 0.7341, 0.6125, 0.75, 0.5448, 0.75, 0.5448, 0.75, 0.6125, 0.75, 0.6125, 1.0, 0.5448, 1.0, 0.375, 0.75, 0.3869, 0.75, 0.3869, 1.0, 0.375, 1.0, 0.375, 0.7341, 0.3869, 0.7341, 0.3869, 0.75, 0.375, 0.75, 0.375, 0.06896, 0.3869, 0.06896, 0.3869, 0.1062, 0.375, 0.1062, 0.375, 0.6344, 0.3869, 0.6344, 0.3869, 0.6437, 0.375, 0.6437, 0.375, 0.0, 0.3869, 0.0, 0.3869, 0.01594, 0.375, 0.01594, 0.375, 0.6889, 0.3869, 0.6889, 0.3869, 0.7341, 0.375, 0.7341, 0.375, 0.681, 0.3869, 0.681, 0.3869, 0.6889, 0.375, 0.6889, 0.375, 0.01594, 0.3869, 0.01594, 0.3869, 0.06109, 0.375, 0.06109, 0.3869, 0.01594, 0.4658, 0.01594, 0.4658, 0.01594, 0.3869, 0.01594, 0.5448, 0.681, 0.6125, 0.681, 0.6125, 0.6889, 0.5448, 0.6889, 0.625, 0.681, 0.875, 0.681, 0.875, 0.6889, 0.625, 0.6889, 0.125, 0.681, 0.375, 0.681, 0.375, 0.6889, 0.125, 0.6889, 0.6125, 0.681, 0.625, 0.681, 0.625, 0.6889, 0.6125, 0.6889, 0.6125, 0.01594, 0.625, 0.01594, 0.625, 0.06109, 0.6125, 0.06109, 0.6125, 0.6437, 0.625, 0.6437, 0.625, 0.681, 0.6125, 0.681, 0.125, 0.6438, 0.375, 0.6437, 0.375, 0.681, 0.125, 0.681, 0.625, 0.6437, 0.875, 0.6437, 0.875, 0.681, 0.625, 0.681, 0.6125, 0.681, 0.5448, 0.681, 0.5448, 0.681, 0.6125, 0.681, 0.375, 0.6437, 0.3869, 0.6437, 0.3869, 0.681, 0.375, 0.681, 0.375, 0.06109, 0.3869, 0.06109, 0.3869, 0.06896, 0.375, 0.06896, 0.5448, 0.06109, 0.6125, 0.06109, 0.6125, 0.06896, 0.5448, 0.06896, 0.6125, 0.06109, 0.625, 0.06109, 0.625, 0.06896, 0.6125, 0.06896, 0.4658, 0.06109, 0.5448, 0.06109, 0.5448, 0.06896, 0.4658, 0.06896, 0.3869, 0.6437, 0.4658, 0.6437, 0.4658, 0.6437, 0.3869, 0.6437, 0.4658, 0.681, 0.5448, 0.681, 0.5448, 0.6889, 0.4658, 0.6889, 0.5448, 0.6889, 0.6125, 0.6889, 0.6125, 0.6889, 0.5448, 0.6889, 0.4658, 0.75, 0.5448, 0.75, 0.5448, 1.0, 0.4658, 1.0, 0.4658, 0.7341, 0.5448, 0.7341, 0.5448, 0.75, 0.4658, 0.75, 0.5448, 0.1156, 0.6125, 0.1156, 0.6125, 0.1156, 0.5448, 0.1156, 0.4658, 0.1063, 0.3869, 0.1062, 0.3869, 0.1062, 0.4658, 0.1063, 0.4658, 0.6344, 0.5448, 0.6344, 0.5448, 0.6437, 0.4658, 0.6437, 0.4658, 0.0, 0.5448, 0.0, 0.5448, 0.01594, 0.4658, 0.01594, 0.4658, 0.681, 0.3869, 0.681, 0.3869, 0.681, 0.4658, 0.681, 0.6125, 0.06109, 0.5448, 0.06109, 0.5448, 0.06109, 0.6125, 0.06109, 0.3869, 0.0, 0.4658, 0.0, 0.4658, 0.01594, 0.3869, 0.01594, 0.3869, 0.6344, 0.4658, 0.6344, 0.4658, 0.6437, 0.3869, 0.6437, 0.3869, 0.7341, 0.3869, 0.6889, 0.3869, 0.6889, 0.3869, 0.7341, 0.3869, 0.7341, 0.4658, 0.7341, 0.4658, 0.75, 0.3869, 0.75, 0.3869, 0.75, 0.4658, 0.75, 0.4658, 1.0, 0.3869, 1.0, 0.4658, 0.06896, 0.5448, 0.06896, 0.5448, 0.06896, 0.4658, 0.06896, 0.3869, 0.681, 0.4658, 0.681, 0.4658, 0.6889, 0.3869, 0.6889, 0.6125, 0.7341, 0.5448, 0.7341, 0.5448, 0.7341, 0.6125, 0.7341, 0.3869, 0.06109, 0.4658, 0.06109, 0.4658, 0.06896, 0.3869, 0.06896, 0.3869, 0.06896, 0.4658, 0.06896, 0.4658, 0.06896, 0.3869, 0.06896, 0.4658, 0.7341, 0.3869, 0.7341, 0.3869, 0.7341, 0.4658, 0.7341, 0.6125, 0.01594, 0.6125, 0.06109, 0.6125, 0.06109, 0.6125, 0.01594, 0.5448, 0.1063, 0.4658, 0.1063, 0.4658, 0.1063, 0.5448, 0.1063, 0.6125, 0.06896, 0.6125, 0.1063, 0.6125, 0.1063, 0.6125, 0.06896, 0.3869, 0.06109, 0.3869, 0.01594, 0.3869, 0.01594, 0.3869, 0.06109, 0.4658, 0.6437, 0.5448, 0.6437, 0.5448, 0.6437, 0.4658, 0.6437, 0.4658, 0.01594, 0.5448, 0.01594, 0.5448, 0.01594, 0.4658, 0.01594, 0.5448, 0.7341, 0.4658, 0.7341, 0.4658, 0.7341, 0.5448, 0.7341, 0.6125, 0.6437, 0.6125, 0.681, 0.6125, 0.681, 0.6125, 0.6437, 0.6125, 0.1063, 0.5448, 0.1063, 0.5448, 0.1063, 0.6125, 0.1063, 0.5448, 0.06109, 0.4658, 0.06109, 0.4658, 0.06109, 0.5448, 0.06109, 0.3869, 0.1062, 0.3869, 0.06896, 0.3869, 0.06896, 0.3869, 0.1062, 0.3869, 0.681, 0.3869, 0.6437, 0.3869, 0.6437, 0.3869, 0.681, 0.4658, 0.06109, 0.3869, 0.06109, 0.3869, 0.06109, 0.4658, 0.06109, 0.5448, 0.6437, 0.6125, 0.6437, 0.6125, 0.6437, 0.5448, 0.6437, 0.4658, 0.6889, 0.5448, 0.6889, 0.5448, 0.6889, 0.4658, 0.6889, 0.3869, 0.6889, 0.4658, 0.6889, 0.4658, 0.6889, 0.3869, 0.6889, 0.5448, 0.01594, 0.6125, 0.01594, 0.6125, 0.01594, 0.5448, 0.01594, 0.5448, 0.681, 0.4658, 0.681, 0.4658, 0.681, 0.5448, 0.681, 0.6125, 0.681, 0.5448, 0.681, 0.5448, 0.06896, 0.6125, 0.06896, 0.5448, 0.681, 0.4658, 0.681, 0.4658, 0.06896, 0.5448, 0.06896, 0.4658, 0.681, 0.3869, 0.681, 0.3869, 0.06896, 0.4658, 0.06896, 0.3869, 0.681, 0.3869, 0.6437, 0.3869, 0.1062, 0.3869, 0.06896, 0.3869, 0.6437, 0.4658, 0.6437, 0.4658, 0.1063, 0.3869, 0.1062, 0.4658, 0.6437, 0.5448, 0.6437, 0.5448, 0.1063, 0.4658, 0.1063, 0.5448, 0.6437, 0.6125, 0.6437, 0.6125, 0.1063, 0.5448, 0.1063, 0.6125, 0.6437, 0.6125, 0.681, 0.6125, 0.06896, 0.6125, 0.1063, 0.6125, 0.06109, 0.5448, 0.06109, 0.5448, 0.6889, 0.6125, 0.6889, 0.5448, 0.06109, 0.4658, 0.06109, 0.4658, 0.6889, 0.5448, 0.6889, 0.4658, 0.06109, 0.3869, 0.06109, 0.3869, 0.6889, 0.4658, 0.6889, 0.3869, 0.06109, 0.3869, 0.01594, 0.3869, 0.7341, 0.3869, 0.6889, 0.3869, 0.01594, 0.4658, 0.01594, 0.4658, 0.7341, 0.3869, 0.7341, 0.4658, 0.01594, 0.5448, 0.01594, 0.5448, 0.7341, 0.4658, 0.7341, 0.5448, 0.01594, 0.6125, 0.01594, 0.6125, 0.7341, 0.5448, 0.7341, 0.6125, 0.01594, 0.6125, 0.06109, 0.6125, 0.6889, 0.6125, 0.7341, 0.3869, 0.1062, 0.4658, 0.1063, 0.4658, 0.1156, 0.3869, 0.1156, 0.625, 0.625, 0.625, 0.6344, 0.625, 0.6344, 0.625, 0.625, 0.4658, 0.1063, 0.5448, 0.1063, 0.5448, 0.1156, 0.4658, 0.1156, 0.375, 0.6344, 0.375, 0.625, 0.375, 0.625, 0.375, 0.6344, 0.375, 0.1062, 0.3869, 0.1062, 0.3869, 0.1156, 0.375, 0.1156, 0.5448, 0.1063, 0.6125, 0.1063, 0.6125, 0.1156, 0.5448, 0.1156, 0.375, 0.1156, 0.3869, 0.1156, 0.3869, 0.1156, 0.375, 0.1156, 0.625, 0.625, 0.875, 0.625, 0.875, 0.6344, 0.625, 0.6344, 0.125, 0.625, 0.375, 0.625, 0.375, 0.6344, 0.125, 0.6344, 0.125, 0.625, 0.125, 0.6344, 0.125, 0.6344, 0.125, 0.625, 0.6125, 0.1063, 0.625, 0.1063, 0.625, 0.1156, 0.6125, 0.1156, 0.6125, 0.1156, 0.625, 0.1156, 0.625, 0.125, 0.6125, 0.125, 0.5448, 0.1156, 0.6125, 0.1156, 0.6125, 0.125, 0.5448, 0.125, 0.375, 0.1156, 0.3869, 0.1156, 0.3869, 0.125, 0.375, 0.125, 0.4658, 0.1156, 0.5448, 0.1156, 0.5448, 0.125, 0.4658, 0.125, 0.3869, 0.1156, 0.4658, 0.1156, 0.4658, 0.125, 0.3869, 0.125, 0.3869, 0.625, 0.4658, 0.625, 0.4658, 0.6344, 0.3869, 0.6344, 0.4658, 0.625, 0.5448, 0.625, 0.5448, 0.6344, 0.4658, 0.6344, 0.375, 0.625, 0.3869, 0.625, 0.3869, 0.6344, 0.375, 0.6344, 0.5448, 0.625, 0.6125, 0.625, 0.6125, 0.6344, 0.5448, 0.6344, 0.6125, 0.625, 0.625, 0.625, 0.625, 0.6344, 0.6125, 0.6344, 0.6125, 0.6344, 0.5448, 0.6344, 0.5448, 0.6344, 0.6125, 0.6344, 0.3869, 0.1156, 0.4658, 0.1156, 0.4658, 0.1156, 0.3869, 0.1156, 0.4658, 0.6344, 0.3869, 0.6344, 0.3869, 0.6344, 0.4658, 0.6344, 0.5448, 0.6344, 0.4658, 0.6344, 0.4658, 0.6344, 0.5448, 0.6344, 0.625, 0.6344, 0.6125, 0.6344, 0.6125, 0.6344, 0.625, 0.6344, 0.4658, 0.1156, 0.5448, 0.1156, 0.5448, 0.1156, 0.4658, 0.1156, 0.6125, 0.1156, 0.625, 0.1156, 0.625, 0.1156, 0.6125, 0.1156, 0.3869, 0.6344, 0.375, 0.6344, 0.375, 0.6344, 0.3869, 0.6344, 0.875, 0.6344, 0.875, 0.625, 0.875, 0.625, 0.875, 0.6344, 0.625, 0.7341, 0.625, 0.75, 0.875, 0.75, 0.875, 0.7341, 0.6125, 0.75, 0.6125, 1.0, 0.625, 1.0, 0.625, 0.75, 0.6125, 0.625, 0.625, 0.625, 0.625, 0.125, 0.6, 0.15, 0.125, 0.7341, 0.125, 0.75, 0.375, 0.75, 0.375, 0.7341, 0.6125, 0.7341, 0.6125, 0.75, 0.625, 0.75, 0.625, 0.7341, 0.625, 0.125, 0.625, 0.125, 0.6, 0.15, 0.6, 0.15, 0.6125, 0.06896, 0.6125, 0.1063, 0.625, 0.1063, 0.625, 0.06896, 0.6125, 0.6344, 0.6125, 0.6437, 0.625, 0.6437, 0.625, 0.6344, 0.125, 0.6344, 0.125, 0.6438, 0.375, 0.6437, 0.375, 0.6344, 0.625, 0.6344, 0.625, 0.6437, 0.875, 0.6437, 0.875, 0.6344, 0.6125, 0.0, 0.6125, 0.01594, 0.625, 0.01594, 0.625, 0.0, 0.6125, 0.6889, 0.6125, 0.7341, 0.625, 0.7341, 0.625, 0.6889, 0.125, 0.6889, 0.125, 0.7341, 0.375, 0.7341, 0.375, 0.6889, 0.625, 0.6889, 0.625, 0.7341, 0.875, 0.7341, 0.875, 0.6889, 0.5448, 0.06896, 0.5448, 0.06896, 0.6125, 0.06896, 0.6125, 0.06896, 0.5448, 0.0, 0.5448, 0.01594, 0.6125, 0.01594, 0.6125, 0.0, 0.5448, 0.6344, 0.5448, 0.6437, 0.6125, 0.6437, 0.6125, 0.6344, 0.6125, 0.6889, 0.6125, 0.6889, 0.6125, 0.7341, 0.6125, 0.7341, 0.3869, 0.625, 0.3869, 0.625, 0.4658, 0.625, 0.4658, 0.625, 0.5448, 0.7341, 0.5448, 0.75, 0.6125, 0.75, 0.6125, 0.7341, 0.5448, 0.625, 0.6125, 0.625, 0.6, 0.15, 0.4646, 0.2854, 0.5448, 0.75, 0.5448, 1.0, 0.6125, 1.0, 0.6125, 0.75, 0.375, 0.75, 0.375, 1.0, 0.3869, 1.0, 0.3869, 0.75, 0.375, 0.625, 0.3869, 0.625, 0.1487, 0.6012, 0.125, 0.625, 0.375, 0.7341, 0.375, 0.75, 0.3869, 0.75, 0.3869, 0.7341, 0.375, 0.625, 0.375, 0.625, 0.3869, 0.625, 0.3869, 0.625, 0.375, 0.06896, 0.375, 0.1062, 0.3869, 0.1062, 0.3869, 0.06896, 0.375, 0.6344, 0.375, 0.6437, 0.3869, 0.6437, 0.3869, 0.6344, 0.375, 0.0, 0.375, 0.01594, 0.3869, 0.01594, 0.3869, 0.0, 0.375, 0.6889, 0.375, 0.7341, 0.3869, 0.7341, 0.3869, 0.6889, 0.375, 0.681, 0.375, 0.6889, 0.3869, 0.6889, 0.3869, 0.681, 0.375, 0.01594, 0.375, 0.06109, 0.3869, 0.06109, 0.3869, 0.01594, 0.3869, 0.01594, 0.3869, 0.01594, 0.4658, 0.01594, 0.4658, 0.01594, 0.5448, 0.681, 0.5448, 0.6889, 0.6125, 0.6889, 0.6125, 0.681, 0.625, 0.681, 0.625, 0.6889, 0.875, 0.6889, 0.875, 0.681, 0.125, 0.681, 0.125, 0.6889, 0.375, 0.6889, 0.375, 0.681, 0.6125, 0.681, 0.6125, 0.6889, 0.625, 0.6889, 0.625, 0.681, 0.6125, 0.01594, 0.6125, 0.06109, 0.625, 0.06109, 0.625, 0.01594, 0.6125, 0.6437, 0.6125, 0.681, 0.625, 0.681, 0.625, 0.6437, 0.125, 0.6438, 0.125, 0.681, 0.375, 0.681, 0.375, 0.6437, 0.625, 0.6437, 0.625, 0.681, 0.875, 0.681, 0.875, 0.6437, 0.6125, 0.681, 0.6125, 0.681, 0.5448, 0.681, 0.5448, 0.681, 0.375, 0.6437, 0.375, 0.681, 0.3869, 0.681, 0.3869, 0.6437, 0.375, 0.06109, 0.375, 0.06896, 0.3869, 0.06896, 0.3869, 0.06109, 0.5448, 0.06109, 0.5448, 0.06896, 0.6125, 0.06896, 0.6125, 0.06109, 0.6125, 0.06109, 0.6125, 0.06896, 0.625, 0.06896, 0.625, 0.06109, 0.4658, 0.06109, 0.4658, 0.06896, 0.5448, 0.06896, 0.5448, 0.06109, 0.3869, 0.6437, 0.3869, 0.6437, 0.4658, 0.6437, 0.4658, 0.6437, 0.4658, 0.681, 0.4658, 0.6889, 0.5448, 0.6889, 0.5448, 0.681, 0.5448, 0.6889, 0.5448, 0.6889, 0.6125, 0.6889, 0.6125, 0.6889, 0.4658, 0.75, 0.4658, 1.0, 0.5448, 1.0, 0.5448, 0.75, 0.4658, 0.625, 0.5448, 0.625, 0.4646, 0.2854, 0.3067, 0.4433, 0.4658, 0.7341, 0.4658, 0.75, 0.5448, 0.75, 0.5448, 0.7341, 0.5448, 0.1156, 0.5448, 0.1156, 0.6125, 0.1156, 0.6125, 0.1156, 0.4658, 0.1063, 0.4658, 0.1063, 0.3869, 0.1062, 0.3869, 0.1062, 0.4658, 0.6344, 0.4658, 0.6437, 0.5448, 0.6437, 0.5448, 0.6344, 0.4658, 0.0, 0.4658, 0.01594, 0.5448, 0.01594, 0.5448, 0.0, 0.4658, 0.681, 0.4658, 0.681, 0.3869, 0.681, 0.3869, 0.681, 0.6125, 0.06109, 0.6125, 0.06109, 0.5448, 0.06109, 0.5448, 0.06109, 0.3869, 0.0, 0.3869, 0.01594, 0.4658, 0.01594, 0.4658, 0.0, 0.3869, 0.6344, 0.3869, 0.6437, 0.4658, 0.6437, 0.4658, 0.6344, 0.3869, 0.7341, 0.3869, 0.7341, 0.3869, 0.6889, 0.3869, 0.6889, 0.6125, 0.625, 0.6125, 0.625, 0.625, 0.625, 0.625, 0.625, 0.3869, 0.7341, 0.3869, 0.75, 0.4658, 0.75, 0.4658, 0.7341, 0.3869, 0.625, 0.4658, 0.625, 0.3067, 0.4433, 0.1487, 0.6012, 0.3869, 0.75, 0.3869, 1.0, 0.4658, 1.0, 0.4658, 0.75, 0.4658, 0.06896, 0.4658, 0.06896, 0.5448, 0.06896, 0.5448, 0.06896, 0.3869, 0.681, 0.3869, 0.6889, 0.4658, 0.6889, 0.4658, 0.681, 0.6125, 0.7341, 0.6125, 0.7341, 0.5448, 0.7341, 0.5448, 0.7341, 0.3869, 0.06109, 0.3869, 0.06896, 0.4658, 0.06896, 0.4658, 0.06109, 0.3869, 0.06896, 0.3869, 0.06896, 0.4658, 0.06896, 0.4658, 0.06896, 0.4658, 0.7341, 0.4658, 0.7341, 0.3869, 0.7341, 0.3869, 0.7341, 0.6125, 0.01594, 0.6125, 0.01594, 0.6125, 0.06109, 0.6125, 0.06109, 0.5448, 0.1063, 0.5448, 0.1063, 0.4658, 0.1063, 0.4658, 0.1063, 0.6125, 0.06896, 0.6125, 0.06896, 0.6125, 0.1063, 0.6125, 0.1063, 0.3869, 0.06109, 0.3869, 0.06109, 0.3869, 0.01594, 0.3869, 0.01594, 0.4658, 0.6437, 0.4658, 0.6437, 0.5448, 0.6437, 0.5448, 0.6437, 0.4658, 0.01594, 0.4658, 0.01594, 0.5448, 0.01594, 0.5448, 0.01594, 0.5448, 0.7341, 0.5448, 0.7341, 0.4658, 0.7341, 0.4658, 0.7341, 0.6125, 0.6437, 0.6125, 0.6437, 0.6125, 0.681, 0.6125, 0.681, 0.6125, 0.1063, 0.6125, 0.1063, 0.5448, 0.1063, 0.5448, 0.1063, 0.5448, 0.06109, 0.5448, 0.06109, 0.4658, 0.06109, 0.4658, 0.06109, 0.3869, 0.1062, 0.3869, 0.1062, 0.3869, 0.06896, 0.3869, 0.06896, 0.3869, 0.681, 0.3869, 0.681, 0.3869, 0.6437, 0.3869, 0.6437, 0.4658, 0.06109, 0.4658, 0.06109, 0.3869, 0.06109, 0.3869, 0.06109, 0.5448, 0.6437, 0.5448, 0.6437, 0.6125, 0.6437, 0.6125, 0.6437, 0.4658, 0.6889, 0.4658, 0.6889, 0.5448, 0.6889, 0.5448, 0.6889, 0.3869, 0.6889, 0.3869, 0.6889, 0.4658, 0.6889, 0.4658, 0.6889, 0.5448, 0.01594, 0.5448, 0.01594, 0.6125, 0.01594, 0.6125, 0.01594, 0.5448, 0.681, 0.5448, 0.681, 0.4658, 0.681, 0.4658, 0.681, 0.6125, 0.681, 0.6125, 0.06896, 0.5448, 0.06896, 0.5448, 0.681, 0.5448, 0.681, 0.5448, 0.06896, 0.4658, 0.06896, 0.4658, 0.681, 0.4658, 0.681, 0.4658, 0.06896, 0.3869, 0.06896, 0.3869, 0.681, 0.3869, 0.681, 0.3869, 0.06896, 0.3869, 0.1062, 0.3869, 0.6437, 0.3869, 0.6437, 0.3869, 0.1062, 0.4658, 0.1063, 0.4658, 0.6437, 0.4658, 0.6437, 0.4658, 0.1063, 0.5448, 0.1063, 0.5448, 0.6437, 0.5448, 0.6437, 0.5448, 0.1063, 0.6125, 0.1063, 0.6125, 0.6437, 0.6125, 0.6437, 0.6125, 0.1063, 0.6125, 0.06896, 0.6125, 0.681, 0.6125, 0.06109, 0.6125, 0.6889, 0.5448, 0.6889, 0.5448, 0.06109, 0.5448, 0.06109, 0.5448, 0.6889, 0.4658, 0.6889, 0.4658, 0.06109, 0.4658, 0.06109, 0.4658, 0.6889, 0.3869, 0.6889, 0.3869, 0.06109, 0.3869, 0.06109, 0.3869, 0.6889, 0.3869, 0.7341, 0.3869, 0.01594, 0.3869, 0.01594, 0.3869, 0.7341, 0.4658, 0.7341, 0.4658, 0.01594, 0.4658, 0.01594, 0.4658, 0.7341, 0.5448, 0.7341, 0.5448, 0.01594, 0.5448, 0.01594, 0.5448, 0.7341, 0.6125, 0.7341, 0.6125, 0.01594, 0.6125, 0.01594, 0.6125, 0.7341, 0.6125, 0.6889, 0.6125, 0.06109, 0.3869, 0.1062, 0.3869, 0.1156, 0.4658, 0.1156, 0.4658, 0.1063, 0.625, 0.625, 0.625, 0.625, 0.625, 0.6344, 0.625, 0.6344, 0.4646, 0.2854, 0.4646, 0.2854, 0.3067, 0.4433, 0.3067, 0.4433, 0.4658, 0.1063, 0.4658, 0.1156, 0.5448, 0.1156, 0.5448, 0.1063, 0.375, 0.6344, 0.375, 0.6344, 0.375, 0.625, 0.375, 0.625, 0.375, 0.1062, 0.375, 0.1156, 0.3869, 0.1156, 0.3869, 0.1062, 0.5448, 0.1063, 0.5448, 0.1156, 0.6125, 0.1156, 0.6125, 0.1063, 0.375, 0.1156, 0.375, 0.1156, 0.3869, 0.1156, 0.3869, 0.1156, 0.625, 0.625, 0.625, 0.6344, 0.875, 0.6344, 0.875, 0.625, 0.125, 0.625, 0.125, 0.6344, 0.375, 0.6344, 0.375, 0.625, 0.125, 0.625, 0.125, 0.625, 0.125, 0.6344, 0.125, 0.6344, 0.6125, 0.1063, 0.6125, 0.1156, 0.625, 0.1156, 0.625, 0.1063, 0.6125, 0.1156, 0.6125, 0.125, 0.625, 0.125, 0.625, 0.1156, 0.5448, 0.1156, 0.5448, 0.125, 0.6125, 0.125, 0.6125, 0.1156, 0.375, 0.1156, 0.375, 0.125, 0.3869, 0.125, 0.3869, 0.1156, 0.4658, 0.1156, 0.4658, 0.125, 0.5448, 0.125, 0.5448, 0.1156, 0.3869, 0.1156, 0.3869, 0.125, 0.4658, 0.125, 0.4658, 0.1156, 0.3869, 0.625, 0.3869, 0.6344, 0.4658, 0.6344, 0.4658, 0.625, 0.4658, 0.625, 0.4658, 0.6344, 0.5448, 0.6344, 0.5448, 0.625, 0.375, 0.625, 0.375, 0.6344, 0.3869, 0.6344, 0.3869, 0.625, 0.5448, 0.625, 0.5448, 0.6344, 0.6125, 0.6344, 0.6125, 0.625, 0.6125, 0.625, 0.6125, 0.6344, 0.625, 0.6344, 0.625, 0.625, 0.6125, 0.6344, 0.6125, 0.6344, 0.5448, 0.6344, 0.5448, 0.6344, 0.3067, 0.4433, 0.3067, 0.4433, 0.1487, 0.6012, 0.1487, 0.6012, 0.3869, 0.1156, 0.3869, 0.1156, 0.4658, 0.1156, 0.4658, 0.1156, 0.1487, 0.6012, 0.1487, 0.6012, 0.125, 0.625, 0.125, 0.625, 0.4658, 0.6344, 0.4658, 0.6344, 0.3869, 0.6344, 0.3869, 0.6344, 0.5448, 0.6344, 0.5448, 0.6344, 0.4658, 0.6344, 0.4658, 0.6344, 0.625, 0.6344, 0.625, 0.6344, 0.6125, 0.6344, 0.6125, 0.6344, 0.4658, 0.1156, 0.4658, 0.1156, 0.5448, 0.1156, 0.5448, 0.1156, 0.5448, 0.625, 0.5448, 0.625, 0.6125, 0.625, 0.6125, 0.625, 0.6125, 0.1156, 0.6125, 0.1156, 0.625, 0.1156, 0.625, 0.1156, 0.3869, 0.6344, 0.3869, 0.6344, 0.375, 0.6344, 0.375, 0.6344, 0.4658, 0.625, 0.4658, 0.625, 0.5448, 0.625, 0.5448, 0.625, 0.875, 0.6344, 0.875, 0.6344, 0.875, 0.625, 0.875, 0.625, 0.6, 0.15, 0.6, 0.15, 0.4646, 0.2854, 0.4646, 0.2854, 0.375, 0.0, 0.625, 0.0, 0.625, 0.25, 0.375, 0.25, 0.375, 0.25, 0.625, 0.25, 0.625, 0.5, 0.375, 0.5, 0.375, 0.5, 0.625, 0.5, 0.625, 0.75, 0.375, 0.75, 0.375, 0.75, 0.625, 0.75, 0.625, 1.0, 0.375, 1.0, 0.125, 0.5, 0.375, 0.5, 0.375, 0.75, 0.125, 0.75, 0.625, 0.5, 0.875, 0.5, 0.875, 0.75, 0.625, 0.75, 0.375, 0.06057, 0.625, 0.06057, 0.625, 0.25, 0.375, 0.25, 0.375, 0.6894, 0.625, 0.6894, 0.625, 0.75, 0.375, 0.75, 0.375, 0.75, 0.625, 0.75, 0.625, 1.0, 0.375, 1.0, 0.375, 0.0, 0.375, 0.06057, 0.375, 0.06057, 0.375, 0.0, 0.625, 0.6894, 0.875, 0.6894, 0.875, 0.75, 0.625, 0.75, 0.625, 0.5, 0.875, 0.5, 0.875, 0.6894, 0.625, 0.6894, 0.125, 0.5, 0.375, 0.5, 0.375, 0.6894, 0.125, 0.6894, 0.375, 0.5, 0.625, 0.5, 0.625, 0.6894, 0.375, 0.6894, 0.375, 0.0, 0.625, 0.0, 0.625, 0.06057, 0.375, 0.06057, 0.125, 0.6894, 0.375, 0.6894, 0.375, 0.75, 0.125, 0.75, 0.375, 0.6894, 0.375, 0.75, 0.375, 0.75, 0.375, 0.6894, 0.375, 0.75, 0.375, 1.0, 0.375, 1.0, 0.375, 0.75, 0.375, 0.6894, 0.375, 0.6894, 0.375, 0.6894, 0.375, 0.6894, 0.125, 0.6894, 0.375, 0.6894, 0.375, 0.6894, 0.125, 0.6894, 0.375, 0.75, 0.375, 1.0, 0.375, 1.0, 0.375, 0.75, 0.375, 0.6894, 0.375, 0.75, 0.375, 0.75, 0.375, 0.6894, 0.375, 0.0, 0.375, 0.06057, 0.375, 0.06057, 0.375, 0.0, 0.375, 0.6894, 0.125, 0.6894, 0.125, 0.6894, 0.375, 0.6894, 0.125, 0.6894, 0.375, 0.6894, 0.375, 0.6894, 0.125, 0.6894, 0.375, 0.06057, 0.375, 0.06057, 0.375, 0.06057, 0.375, 0.06057, 0.375, 0.06057, 0.375, 0.25, 0.625, 0.25, 0.625, 0.06057, 0.375, 0.25, 0.375, 0.5, 0.625, 0.5, 0.625, 0.25, 0.375, 0.6894, 0.375, 0.75, 0.625, 0.75, 0.625, 0.6894, 0.375, 0.75, 0.375, 1.0, 0.625, 1.0, 0.625, 0.75, 0.375, 0.0, 0.375, 0.0, 0.375, 0.06057, 0.375, 0.06057, 0.625, 0.6894, 0.625, 0.75, 0.875, 0.75, 0.875, 0.6894, 0.625, 0.5, 0.625, 0.6894, 0.875, 0.6894, 0.875, 0.5, 0.125, 0.5, 0.125, 0.6894, 0.375, 0.6894, 0.375, 0.5, 0.375, 0.5, 0.375, 0.6894, 0.625, 0.6894, 0.625, 0.5, 0.375, 0.0, 0.375, 0.06057, 0.625, 0.06057, 0.625, 0.0, 0.125, 0.6894, 0.125, 0.75, 0.375, 0.75, 0.375, 0.6894, 0.375, 0.6894, 0.375, 0.6894, 0.375, 0.75, 0.375, 0.75, 0.375, 0.75, 0.375, 0.75, 0.375, 1.0, 0.375, 1.0, 0.375, 0.6894, 0.375, 0.6894, 0.375, 0.6894, 0.375, 0.6894, 0.125, 0.6894, 0.125, 0.6894, 0.375, 0.6894, 0.375, 0.6894, 0.375, 0.75, 0.375, 0.75, 0.375, 1.0, 0.375, 1.0, 0.375, 0.6894, 0.375, 0.6894, 0.375, 0.75, 0.375, 0.75, 0.375, 0.0, 0.375, 0.0, 0.375, 0.06057, 0.375, 0.06057, 0.125, 0.6894, 0.125, 0.6894, 0.375, 0.6894, 0.375, 0.6894, 0.375, 0.6894, 0.375, 0.6894, 0.125, 0.6894, 0.125, 0.6894, 0.125, 0.6894, 0.125, 0.6894, 0.375, 0.6894, 0.375, 0.6894, 0.375, 0.06057, 0.375, 0.06057, 0.375, 0.06057, 0.375, 0.06057])
me_cube_004.materials.append(mat_green_house03)
me_cube_004.materials.append(mat_cream_house03)
me_cube_004.materials.append(mat_wood_house03)
me_cube_004.materials.append(mat_window_house03)
me_cube_004.use_remesh_fix_poles = True
me_cube_004.use_remesh_preserve_attributes = False
me_cube_004.use_mirror_vertex_groups = False
me_cube_004.update()

# ---- objects
ob_light = bpy.data.objects.new('Light', light_light)
ob_camera = bpy.data.objects.new('Camera', cam_camera)
ob_window01_house03 = bpy.data.objects.new('Window01_house03', me_cube_004)

# ---- transforms, parenting, visibility, modifiers, constraints
ob_light.location = (4.076, 1.005, 5.904)
ob_light.rotation_euler = (0.6503, 0.05522, 1.866)
ob_light.lock_rotations_4d = False
ob_light.empty_display_type = 'ARROWS'
ob_light.color = (0.0, 0.0, 0.0, 0.0)
ob_light.lineart.crease_threshold = 0.0
ob_camera.location = (7.359, -6.926, 4.958)
ob_camera.rotation_euler = (1.109, 0.0, 0.8149)
ob_camera.lock_rotations_4d = False
ob_camera.empty_display_type = 'ARROWS'
ob_camera.color = (0.0, 0.0, 0.0, 0.0)
ob_camera.display_type = 'WIRE'
ob_camera.lineart.crease_threshold = 0.0
ob_window01_house03.location = (0.0, 0.0, 0.0)
ob_window01_house03.lineart.crease_threshold = 0.0

# ---- collection membership
col_collection.objects.link(ob_light)
col_collection.objects.link(ob_camera)
col_collection.objects.link(ob_window01_house03)

# ---- scene / render settings (as saved in the file)
scene.camera = ob_camera
scene.frame_start = 1; scene.frame_end = 250; scene.frame_set(1)
scene.render.engine = 'BLENDER_EEVEE_NEXT'
scene.cycles.use_denoising = False
scene.cycles.samples = 128
scene.cycles.sampling_pattern = 'TABULATED_SOBOL'
scene.cycles.use_adaptive_sampling = False
scene.cycles.use_light_tree = False
scene.view_settings.view_transform = 'Filmic'
bpy.context.view_layer.update()

